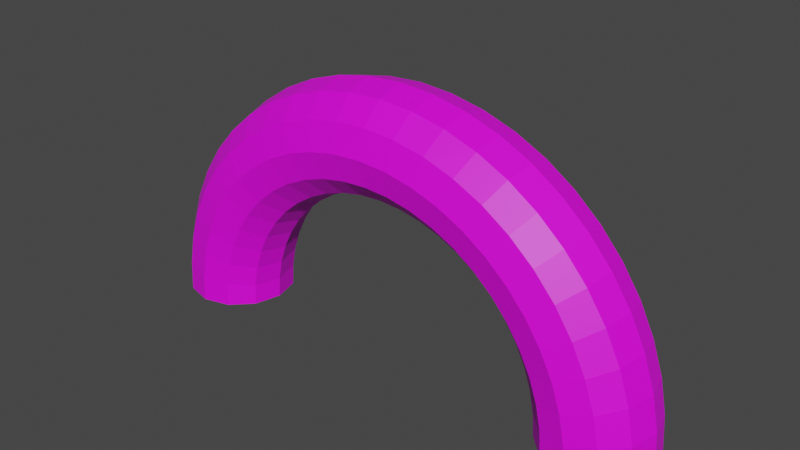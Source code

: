# Source: start.blend  (saved by Blender 3.0.42; exported with 4.5.12 LTS)
import bpy
from mathutils import Matrix  # noqa: F401  (used for matrix-valued properties, if any)

bpy.ops.wm.read_factory_settings(use_empty=True)
scene = bpy.context.scene
scene.name = 'Scene'

# ---- collections
col_collection = bpy.data.collections.new('Collection'); scene.collection.children.link(col_collection)

# ---- images (referenced by path relative to the original .blend; pixels are not part of the script)
import os
ASSET_DIR = os.environ.get("B2B_ASSET_DIR", "")  # directory of the original .blend (textures are referenced by path, not embedded)
HERE = os.path.dirname(os.path.abspath(__file__))  # packed textures are extracted next to this script under _unpacked/

def load_image(name, relpath, width, height, colorspace="sRGB"):
    """Load a texture the original file referenced (path relative to the .blend, or extracted next to this script)."""
    p = next((c for c in (os.path.join(HERE, relpath), os.path.join(ASSET_DIR, relpath)) if relpath and os.path.exists(c)), "")
    if p:
        img = bpy.data.images.load(p, check_existing=True)
        img.name = name
    else:  # same state as the original file: an image datablock whose file is absent (Cycles renders it pink)
        img = bpy.data.images.new(name, width, height)
        img.source = "FILE"
        img.filepath = "//" + (relpath or name)
    img.colorspace_settings.name = colorspace
    return img
img_finish_jpg_001 = load_image('finish.jpg.001', 'finish.jpg', 1024, 1024, 'sRGB')

# ---- materials (node trees are filled in below, after node groups)
mat_material_001 = bpy.data.materials.new('Material.001')
mat_material_001.use_transparent_shadow = False

# ---- material node trees
mat_material_001.use_nodes = True; mat_material_001.node_tree.nodes.clear()
_N = mat_material_001.node_tree.nodes; _L = mat_material_001.node_tree.links
n0 = _N.new('ShaderNodeBsdfPrincipled'); n0.name = 'Principled BSDF'; n0.location = (10, 300)
n0.distribution = 'GGX'
n0.subsurface_method = 'RANDOM_WALK_SKIN'
n0.inputs[3].default_value = 1.45
n0.inputs[27].default_value = (0.0, 0.0, 0.0, 1.0)
n0.inputs[28].default_value = 1.0
n1 = _N.new('ShaderNodeOutputMaterial'); n1.name = 'Material Output'; n1.location = (300, 300)
n2 = _N.new('ShaderNodeTexImage'); n2.name = 'Image Texture'; n2.location = (-280, 275)
n2.image = img_finish_jpg_001
_L.new(n0.outputs[0], n1.inputs[0])
_L.new(n2.outputs[0], n0.inputs[0])
n1.is_active_output = True

# ---- world
world_world = bpy.data.worlds.new('World'); scene.world = world_world
world_world.use_nodes = True; world_world.node_tree.nodes.clear()
_N = world_world.node_tree.nodes; _L = world_world.node_tree.links
n0 = _N.new('ShaderNodeOutputWorld'); n0.name = 'World Output'; n0.location = (300, 300)
n1 = _N.new('ShaderNodeBackground'); n1.name = 'Background'; n1.location = (10, 300)
n1.inputs[0].default_value = (0.05088, 0.05088, 0.05088, 1.0)
_L.new(n1.outputs[0], n0.inputs[0])
n0.is_active_output = True
world_world.color = (0.05088, 0.05088, 0.05088)
world_world.use_sun_shadow = False
world_world.sun_shadow_jitter_overblur = 0.0

# ---- meshes
me_torus = bpy.data.meshes.new('Torus')
me_torus.from_pydata([(1.25, 0.0, 0.0), (1.217, 0.0, 0.125), (1.125, 0.0, 0.2165), (1.0, 0.0, 0.25), (0.875, 0.0, 0.2165), (0.7835, 0.0, 0.125), (0.75, 0.0, 3.062e-17), (0.7835, 0.0, -0.125), (0.875, 0.0, -0.2165), (1.0, 0.0, -0.25), (1.125, 0.0, -0.2165), (1.217, 0.0, -0.125), (1.239, 0.1632, 0.0), (1.206, 0.1588, 0.125), (1.115, 0.1468, 0.2165), (0.9914, 0.1305, 0.25), (0.8675, 0.1142, 0.2165), (0.7768, 0.1023, 0.125), (0.7436, 0.09789, 3.062e-17), (0.7768, 0.1023, -0.125), (0.8675, 0.1142, -0.2165), (0.9914, 0.1305, -0.25), (1.115, 0.1468, -0.2165), (1.206, 0.1588, -0.125), (1.207, 0.3235, 0.0), (1.175, 0.3149, 0.125), (1.087, 0.2912, 0.2165), (0.9659, 0.2588, 0.25), (0.8452, 0.2265, 0.2165), (0.7568, 0.2028, 0.125), (0.7244, 0.1941, 3.062e-17), (0.7568, 0.2028, -0.125), (0.8452, 0.2265, -0.2165), (0.9659, 0.2588, -0.25), (1.087, 0.2912, -0.2165), (1.175, 0.3149, -0.125), (1.155, 0.4784, 0.0), (1.124, 0.4655, 0.125), (1.039, 0.4305, 0.2165), (0.9239, 0.3827, 0.25), (0.8084, 0.3348, 0.2165), (0.7239, 0.2998, 0.125), (0.6929, 0.287, 3.062e-17), (0.7239, 0.2998, -0.125), (0.8084, 0.3348, -0.2165), (0.9239, 0.3827, -0.25), (1.039, 0.4305, -0.2165), (1.124, 0.4655, -0.125), (1.083, 0.625, 0.0), (1.054, 0.6083, 0.125), (0.9743, 0.5625, 0.2165), (0.866, 0.5, 0.25), (0.7578, 0.4375, 0.2165), (0.6785, 0.3917, 0.125), (0.6495, 0.375, 3.062e-17), (0.6785, 0.3917, -0.125), (0.7578, 0.4375, -0.2165), (0.866, 0.5, -0.25), (0.9743, 0.5625, -0.2165), (1.054, 0.6083, -0.125), (0.9917, 0.761, 0.0), (0.9651, 0.7406, 0.125), (0.8925, 0.6849, 0.2165), (0.7934, 0.6088, 0.25), (0.6942, 0.5327, 0.2165), (0.6216, 0.477, 0.125), (0.595, 0.4566, 3.062e-17), (0.6216, 0.477, -0.125), (0.6942, 0.5327, -0.2165), (0.7934, 0.6088, -0.25), (0.8925, 0.6849, -0.2165), (0.9651, 0.7406, -0.125), (0.8839, 0.8839, 0.0), (0.8602, 0.8602, 0.125), (0.7955, 0.7955, 0.2165), (0.7071, 0.7071, 0.25), (0.6187, 0.6187, 0.2165), (0.554, 0.554, 0.125), (0.5303, 0.5303, 3.062e-17), (0.554, 0.554, -0.125), (0.6187, 0.6187, -0.2165), (0.7071, 0.7071, -0.25), (0.7955, 0.7955, -0.2165), (0.8602, 0.8602, -0.125), (0.761, 0.9917, 0.0), (0.7406, 0.9651, 0.125), (0.6849, 0.8925, 0.2165), (0.6088, 0.7934, 0.25), (0.5327, 0.6942, 0.2165), (0.477, 0.6216, 0.125), (0.4566, 0.595, 3.062e-17), (0.477, 0.6216, -0.125), (0.5327, 0.6942, -0.2165), (0.6088, 0.7934, -0.25), (0.6849, 0.8925, -0.2165), (0.7406, 0.9651, -0.125), (0.625, 1.083, 0.0), (0.6083, 1.054, 0.125), (0.5625, 0.9743, 0.2165), (0.5, 0.866, 0.25), (0.4375, 0.7578, 0.2165), (0.3917, 0.6785, 0.125), (0.375, 0.6495, 3.062e-17), (0.3917, 0.6785, -0.125), (0.4375, 0.7578, -0.2165), (0.5, 0.866, -0.25), (0.5625, 0.9743, -0.2165), (0.6083, 1.054, -0.125), (0.4784, 1.155, 0.0), (0.4655, 1.124, 0.125), (0.4305, 1.039, 0.2165), (0.3827, 0.9239, 0.25), (0.3348, 0.8084, 0.2165), (0.2998, 0.7239, 0.125), (0.287, 0.6929, 3.062e-17), (0.2998, 0.7239, -0.125), (0.3348, 0.8084, -0.2165), (0.3827, 0.9239, -0.25), (0.4305, 1.039, -0.2165), (0.4655, 1.124, -0.125), (0.3235, 1.207, 0.0), (0.3149, 1.175, 0.125), (0.2912, 1.087, 0.2165), (0.2588, 0.9659, 0.25), (0.2265, 0.8452, 0.2165), (0.2028, 0.7568, 0.125), (0.1941, 0.7244, 3.062e-17), (0.2028, 0.7568, -0.125), (0.2265, 0.8452, -0.2165), (0.2588, 0.9659, -0.25), (0.2912, 1.087, -0.2165), (0.3149, 1.175, -0.125), (0.1632, 1.239, 0.0), (0.1588, 1.206, 0.125), (0.1468, 1.115, 0.2165), (0.1305, 0.9914, 0.25), (0.1142, 0.8675, 0.2165), (0.1023, 0.7768, 0.125), (0.09789, 0.7436, 3.062e-17), (0.1023, 0.7768, -0.125), (0.1142, 0.8675, -0.2165), (0.1305, 0.9914, -0.25), (0.1468, 1.115, -0.2165), (0.1588, 1.206, -0.125), (9.437e-08, 1.25, 0.0), (9.184e-08, 1.217, 0.125), (8.494e-08, 1.125, 0.2165), (7.55e-08, 1.0, 0.25), (6.606e-08, 0.875, 0.2165), (5.915e-08, 0.7835, 0.125), (5.662e-08, 0.75, 3.062e-17), (5.915e-08, 0.7835, -0.125), (6.606e-08, 0.875, -0.2165), (7.55e-08, 1.0, -0.25), (8.494e-08, 1.125, -0.2165), (9.184e-08, 1.217, -0.125), (-0.1632, 1.239, 0.0), (-0.1588, 1.206, 0.125), (-0.1468, 1.115, 0.2165), (-0.1305, 0.9914, 0.25), (-0.1142, 0.8675, 0.2165), (-0.1023, 0.7768, 0.125), (-0.09789, 0.7436, 3.062e-17), (-0.1023, 0.7768, -0.125), (-0.1142, 0.8675, -0.2165), (-0.1305, 0.9914, -0.25), (-0.1468, 1.115, -0.2165), (-0.1588, 1.206, -0.125), (-0.3235, 1.207, 0.0), (-0.3149, 1.175, 0.125), (-0.2912, 1.087, 0.2165), (-0.2588, 0.9659, 0.25), (-0.2265, 0.8452, 0.2165), (-0.2028, 0.7568, 0.125), (-0.1941, 0.7244, 3.062e-17), (-0.2028, 0.7568, -0.125), (-0.2265, 0.8452, -0.2165), (-0.2588, 0.9659, -0.25), (-0.2912, 1.087, -0.2165), (-0.3149, 1.175, -0.125), (-0.4784, 1.155, 0.0), (-0.4655, 1.124, 0.125), (-0.4305, 1.039, 0.2165), (-0.3827, 0.9239, 0.25), (-0.3348, 0.8084, 0.2165), (-0.2998, 0.7239, 0.125), (-0.287, 0.6929, 3.062e-17), (-0.2998, 0.7239, -0.125), (-0.3348, 0.8084, -0.2165), (-0.3827, 0.9239, -0.25), (-0.4305, 1.039, -0.2165), (-0.4655, 1.124, -0.125), (-0.625, 1.083, 0.0), (-0.6083, 1.054, 0.125), (-0.5625, 0.9743, 0.2165), (-0.5, 0.866, 0.25), (-0.4375, 0.7578, 0.2165), (-0.3917, 0.6785, 0.125), (-0.375, 0.6495, 3.062e-17), (-0.3917, 0.6785, -0.125), (-0.4375, 0.7578, -0.2165), (-0.5, 0.866, -0.25), (-0.5625, 0.9743, -0.2165), (-0.6083, 1.054, -0.125), (-0.761, 0.9917, 0.0), (-0.7406, 0.9651, 0.125), (-0.6849, 0.8925, 0.2165), (-0.6088, 0.7934, 0.25), (-0.5327, 0.6942, 0.2165), (-0.477, 0.6216, 0.125), (-0.4566, 0.595, 3.062e-17), (-0.477, 0.6216, -0.125), (-0.5327, 0.6942, -0.2165), (-0.6088, 0.7934, -0.25), (-0.6849, 0.8925, -0.2165), (-0.7406, 0.9651, -0.125), (-0.8839, 0.8839, 0.0), (-0.8602, 0.8602, 0.125), (-0.7955, 0.7955, 0.2165), (-0.7071, 0.7071, 0.25), (-0.6187, 0.6187, 0.2165), (-0.554, 0.554, 0.125), (-0.5303, 0.5303, 3.062e-17), (-0.554, 0.554, -0.125), (-0.6187, 0.6187, -0.2165), (-0.7071, 0.7071, -0.25), (-0.7955, 0.7955, -0.2165), (-0.8602, 0.8602, -0.125), (-0.9917, 0.761, 0.0), (-0.9651, 0.7406, 0.125), (-0.8925, 0.6849, 0.2165), (-0.7934, 0.6088, 0.25), (-0.6942, 0.5327, 0.2165), (-0.6216, 0.477, 0.125), (-0.595, 0.4566, 3.062e-17), (-0.6216, 0.477, -0.125), (-0.6942, 0.5327, -0.2165), (-0.7934, 0.6088, -0.25), (-0.8925, 0.6849, -0.2165), (-0.9651, 0.7406, -0.125), (-1.083, 0.625, 0.0), (-1.054, 0.6083, 0.125), (-0.9743, 0.5625, 0.2165), (-0.866, 0.5, 0.25), (-0.7578, 0.4375, 0.2165), (-0.6785, 0.3917, 0.125), (-0.6495, 0.375, 3.062e-17), (-0.6785, 0.3917, -0.125), (-0.7578, 0.4375, -0.2165), (-0.866, 0.5, -0.25), (-0.9743, 0.5625, -0.2165), (-1.054, 0.6083, -0.125), (-1.155, 0.4784, 0.0), (-1.124, 0.4655, 0.125), (-1.039, 0.4305, 0.2165), (-0.9239, 0.3827, 0.25), (-0.8084, 0.3348, 0.2165), (-0.7239, 0.2998, 0.125), (-0.6929, 0.287, 3.062e-17), (-0.7239, 0.2998, -0.125), (-0.8084, 0.3348, -0.2165), (-0.9239, 0.3827, -0.25), (-1.039, 0.4305, -0.2165), (-1.124, 0.4655, -0.125), (-1.207, 0.3235, 0.0), (-1.175, 0.3149, 0.125), (-1.087, 0.2912, 0.2165), (-0.9659, 0.2588, 0.25), (-0.8452, 0.2265, 0.2165), (-0.7568, 0.2028, 0.125), (-0.7244, 0.1941, 3.062e-17), (-0.7568, 0.2028, -0.125), (-0.8452, 0.2265, -0.2165), (-0.9659, 0.2588, -0.25), (-1.087, 0.2912, -0.2165), (-1.175, 0.3149, -0.125), (-1.239, 0.1632, 0.0), (-1.206, 0.1588, 0.125), (-1.115, 0.1468, 0.2165), (-0.9914, 0.1305, 0.25), (-0.8675, 0.1142, 0.2165), (-0.7768, 0.1023, 0.125), (-0.7436, 0.09789, 3.062e-17), (-0.7768, 0.1023, -0.125), (-0.8675, 0.1142, -0.2165), (-0.9914, 0.1305, -0.25), (-1.115, 0.1468, -0.2165), (-1.206, 0.1588, -0.125), (-1.25, 1.093e-07, 0.0), (-1.217, 1.064e-07, 0.125), (-1.125, 9.835e-08, 0.2165), (-1.0, 8.742e-08, 0.25), (-0.875, 7.649e-08, 0.2165), (-0.7835, 6.85e-08, 0.125), (-0.75, 6.557e-08, 3.062e-17), (-0.7835, 6.85e-08, -0.125), (-0.875, 7.649e-08, -0.2165), (-1.0, 8.742e-08, -0.25), (-1.125, 9.835e-08, -0.2165), (-1.217, 1.064e-07, -0.125)], [], [(0, 12, 13, 1), (1, 13, 14, 2), (2, 14, 15, 3), (3, 15, 16, 4), (4, 16, 17, 5), (5, 17, 18, 6), (6, 18, 19, 7), (7, 19, 20, 8), (8, 20, 21, 9), (9, 21, 22, 10), (10, 22, 23, 11), (11, 23, 12, 0), (12, 24, 25, 13), (13, 25, 26, 14), (14, 26, 27, 15), (15, 27, 28, 16), (16, 28, 29, 17), (17, 29, 30, 18), (18, 30, 31, 19), (19, 31, 32, 20), (20, 32, 33, 21), (21, 33, 34, 22), (22, 34, 35, 23), (23, 35, 24, 12), (24, 36, 37, 25), (25, 37, 38, 26), (26, 38, 39, 27), (27, 39, 40, 28), (28, 40, 41, 29), (29, 41, 42, 30), (30, 42, 43, 31), (31, 43, 44, 32), (32, 44, 45, 33), (33, 45, 46, 34), (34, 46, 47, 35), (35, 47, 36, 24), (36, 48, 49, 37), (37, 49, 50, 38), (38, 50, 51, 39), (39, 51, 52, 40), (40, 52, 53, 41), (41, 53, 54, 42), (42, 54, 55, 43), (43, 55, 56, 44), (44, 56, 57, 45), (45, 57, 58, 46), (46, 58, 59, 47), (47, 59, 48, 36), (48, 60, 61, 49), (49, 61, 62, 50), (50, 62, 63, 51), (51, 63, 64, 52), (52, 64, 65, 53), (53, 65, 66, 54), (54, 66, 67, 55), (55, 67, 68, 56), (56, 68, 69, 57), (57, 69, 70, 58), (58, 70, 71, 59), (59, 71, 60, 48), (60, 72, 73, 61), (61, 73, 74, 62), (62, 74, 75, 63), (63, 75, 76, 64), (64, 76, 77, 65), (65, 77, 78, 66), (66, 78, 79, 67), (67, 79, 80, 68), (68, 80, 81, 69), (69, 81, 82, 70), (70, 82, 83, 71), (71, 83, 72, 60), (72, 84, 85, 73), (73, 85, 86, 74), (74, 86, 87, 75), (75, 87, 88, 76), (76, 88, 89, 77), (77, 89, 90, 78), (78, 90, 91, 79), (79, 91, 92, 80), (80, 92, 93, 81), (81, 93, 94, 82), (82, 94, 95, 83), (83, 95, 84, 72), (84, 96, 97, 85), (85, 97, 98, 86), (86, 98, 99, 87), (87, 99, 100, 88), (88, 100, 101, 89), (89, 101, 102, 90), (90, 102, 103, 91), (91, 103, 104, 92), (92, 104, 105, 93), (93, 105, 106, 94), (94, 106, 107, 95), (95, 107, 96, 84), (96, 108, 109, 97), (97, 109, 110, 98), (98, 110, 111, 99), (99, 111, 112, 100), (100, 112, 113, 101), (101, 113, 114, 102), (102, 114, 115, 103), (103, 115, 116, 104), (104, 116, 117, 105), (105, 117, 118, 106), (106, 118, 119, 107), (107, 119, 108, 96), (108, 120, 121, 109), (109, 121, 122, 110), (110, 122, 123, 111), (111, 123, 124, 112), (112, 124, 125, 113), (113, 125, 126, 114), (114, 126, 127, 115), (115, 127, 128, 116), (116, 128, 129, 117), (117, 129, 130, 118), (118, 130, 131, 119), (119, 131, 120, 108), (120, 132, 133, 121), (121, 133, 134, 122), (122, 134, 135, 123), (123, 135, 136, 124), (124, 136, 137, 125), (125, 137, 138, 126), (126, 138, 139, 127), (127, 139, 140, 128), (128, 140, 141, 129), (129, 141, 142, 130), (130, 142, 143, 131), (131, 143, 132, 120), (132, 144, 145, 133), (133, 145, 146, 134), (134, 146, 147, 135), (135, 147, 148, 136), (136, 148, 149, 137), (137, 149, 150, 138), (138, 150, 151, 139), (139, 151, 152, 140), (140, 152, 153, 141), (141, 153, 154, 142), (142, 154, 155, 143), (143, 155, 144, 132), (144, 156, 157, 145), (145, 157, 158, 146), (146, 158, 159, 147), (147, 159, 160, 148), (148, 160, 161, 149), (149, 161, 162, 150), (150, 162, 163, 151), (151, 163, 164, 152), (152, 164, 165, 153), (153, 165, 166, 154), (154, 166, 167, 155), (155, 167, 156, 144), (156, 168, 169, 157), (157, 169, 170, 158), (158, 170, 171, 159), (159, 171, 172, 160), (160, 172, 173, 161), (161, 173, 174, 162), (162, 174, 175, 163), (163, 175, 176, 164), (164, 176, 177, 165), (165, 177, 178, 166), (166, 178, 179, 167), (167, 179, 168, 156), (168, 180, 181, 169), (169, 181, 182, 170), (170, 182, 183, 171), (171, 183, 184, 172), (172, 184, 185, 173), (173, 185, 186, 174), (174, 186, 187, 175), (175, 187, 188, 176), (176, 188, 189, 177), (177, 189, 190, 178), (178, 190, 191, 179), (179, 191, 180, 168), (180, 192, 193, 181), (181, 193, 194, 182), (182, 194, 195, 183), (183, 195, 196, 184), (184, 196, 197, 185), (185, 197, 198, 186), (186, 198, 199, 187), (187, 199, 200, 188), (188, 200, 201, 189), (189, 201, 202, 190), (190, 202, 203, 191), (191, 203, 192, 180), (192, 204, 205, 193), (193, 205, 206, 194), (194, 206, 207, 195), (195, 207, 208, 196), (196, 208, 209, 197), (197, 209, 210, 198), (198, 210, 211, 199), (199, 211, 212, 200), (200, 212, 213, 201), (201, 213, 214, 202), (202, 214, 215, 203), (203, 215, 204, 192), (204, 216, 217, 205), (205, 217, 218, 206), (206, 218, 219, 207), (207, 219, 220, 208), (208, 220, 221, 209), (209, 221, 222, 210), (210, 222, 223, 211), (211, 223, 224, 212), (212, 224, 225, 213), (213, 225, 226, 214), (214, 226, 227, 215), (215, 227, 216, 204), (216, 228, 229, 217), (217, 229, 230, 218), (218, 230, 231, 219), (219, 231, 232, 220), (220, 232, 233, 221), (221, 233, 234, 222), (222, 234, 235, 223), (223, 235, 236, 224), (224, 236, 237, 225), (225, 237, 238, 226), (226, 238, 239, 227), (227, 239, 228, 216), (228, 240, 241, 229), (229, 241, 242, 230), (230, 242, 243, 231), (231, 243, 244, 232), (232, 244, 245, 233), (233, 245, 246, 234), (234, 246, 247, 235), (235, 247, 248, 236), (236, 248, 249, 237), (237, 249, 250, 238), (238, 250, 251, 239), (239, 251, 240, 228), (240, 252, 253, 241), (241, 253, 254, 242), (242, 254, 255, 243), (243, 255, 256, 244), (244, 256, 257, 245), (245, 257, 258, 246), (246, 258, 259, 247), (247, 259, 260, 248), (248, 260, 261, 249), (249, 261, 262, 250), (250, 262, 263, 251), (251, 263, 252, 240), (252, 264, 265, 253), (253, 265, 266, 254), (254, 266, 267, 255), (255, 267, 268, 256), (256, 268, 269, 257), (257, 269, 270, 258), (258, 270, 271, 259), (259, 271, 272, 260), (260, 272, 273, 261), (261, 273, 274, 262), (262, 274, 275, 263), (263, 275, 264, 252), (264, 276, 277, 265), (265, 277, 278, 266), (266, 278, 279, 267), (267, 279, 280, 268), (268, 280, 281, 269), (269, 281, 282, 270), (270, 282, 283, 271), (271, 283, 284, 272), (272, 284, 285, 273), (273, 285, 286, 274), (274, 286, 287, 275), (275, 287, 276, 264), (276, 288, 289, 277), (277, 289, 290, 278), (278, 290, 291, 279), (279, 291, 292, 280), (280, 292, 293, 281), (281, 293, 294, 282), (282, 294, 295, 283), (283, 295, 296, 284), (284, 296, 297, 285), (285, 297, 298, 286), (286, 298, 299, 287), (287, 299, 288, 276)])
_uv = me_torus.uv_layers.new(name='UVMap')
_uv.uv.foreach_set('vector', [1.074, 0.9741, 1.027, 0.9741, 1.027, 0.819, 1.074, 0.819, 1.074, 0.819, 1.027, 0.819, 1.027, 0.664, 1.074, 0.664, 1.074, 0.664, 1.027, 0.664, 1.027, 0.5089, 1.074, 0.5089, 1.074, 0.5089, 1.027, 0.5089, 1.027, 0.3538, 1.074, 0.3538, 1.074, 0.3538, 1.027, 0.3538, 1.027, 0.1987, 1.074, 0.1987, 1.074, 0.1987, 1.027, 0.1987, 1.027, 0.04364, 1.074, 0.04364, -0.06697, 0.09747, -0.01932, 0.09747, -0.01932, 0.2525, -0.06697, 0.2525, -0.06697, 0.2525, -0.01932, 0.2525, -0.01932, 0.4076, -0.06697, 0.4076, -0.06697, 0.4076, -0.01932, 0.4076, -0.01932, 0.5627, -0.06697, 0.5627, -0.06697, 0.5627, -0.01932, 0.5627, -0.01932, 0.7178, -0.06697, 0.7178, -0.06697, 0.7178, -0.01932, 0.7178, -0.01932, 0.8729, -0.06697, 0.8729, -0.06697, 0.8729, -0.01932, 0.8729, -0.01932, 1.028, -0.06697, 1.028, 1.027, 0.9741, 0.9789, 0.9741, 0.9789, 0.819, 1.027, 0.819, 1.027, 0.819, 0.9789, 0.819, 0.9789, 0.664, 1.027, 0.664, 1.027, 0.664, 0.9789, 0.664, 0.9789, 0.5089, 1.027, 0.5089, 1.027, 0.5089, 0.9789, 0.5089, 0.9789, 0.3538, 1.027, 0.3538, 1.027, 0.3538, 0.9789, 0.3538, 0.9789, 0.1987, 1.027, 0.1987, 1.027, 0.1987, 0.9789, 0.1987, 0.9789, 0.04364, 1.027, 0.04364, -0.01932, 0.09747, 0.02833, 0.09747, 0.02833, 0.2525, -0.01932, 0.2525, -0.01932, 0.2525, 0.02833, 0.2525, 0.02833, 0.4076, -0.01932, 0.4076, -0.01932, 0.4076, 0.02833, 0.4076, 0.02833, 0.5627, -0.01932, 0.5627, -0.01932, 0.5627, 0.02833, 0.5627, 0.02833, 0.7178, -0.01932, 0.7178, -0.01932, 0.7178, 0.02833, 0.7178, 0.02833, 0.8729, -0.01932, 0.8729, -0.01932, 0.8729, 0.02833, 0.8729, 0.02833, 1.028, -0.01932, 1.028, 0.9789, 0.9741, 0.9312, 0.9741, 0.9312, 0.819, 0.9789, 0.819, 0.9789, 0.819, 0.9312, 0.819, 0.9312, 0.664, 0.9789, 0.664, 0.9789, 0.664, 0.9312, 0.664, 0.9312, 0.5089, 0.9789, 0.5089, 0.9789, 0.5089, 0.9312, 0.5089, 0.9312, 0.3538, 0.9789, 0.3538, 0.9789, 0.3538, 0.9312, 0.3538, 0.9312, 0.1987, 0.9789, 0.1987, 0.9789, 0.1987, 0.9312, 0.1987, 0.9312, 0.04364, 0.9789, 0.04364, 0.02833, 0.09747, 0.07599, 0.09747, 0.07599, 0.2525, 0.02833, 0.2525, 0.02833, 0.2525, 0.07599, 0.2525, 0.07599, 0.4076, 0.02833, 0.4076, 0.02833, 0.4076, 0.07599, 0.4076, 0.07599, 0.5627, 0.02833, 0.5627, 0.02833, 0.5627, 0.07599, 0.5627, 0.07599, 0.7178, 0.02833, 0.7178, 0.02833, 0.7178, 0.07599, 0.7178, 0.07599, 0.8729, 0.02833, 0.8729, 0.02833, 0.8729, 0.07599, 0.8729, 0.07599, 1.028, 0.02833, 1.028, 0.9312, 0.9741, 0.8836, 0.9741, 0.8836, 0.819, 0.9312, 0.819, 0.9312, 0.819, 0.8836, 0.819, 0.8836, 0.664, 0.9312, 0.664, 0.9312, 0.664, 0.8836, 0.664, 0.8836, 0.5089, 0.9312, 0.5089, 0.9312, 0.5089, 0.8836, 0.5089, 0.8836, 0.3538, 0.9312, 0.3538, 0.9312, 0.3538, 0.8836, 0.3538, 0.8836, 0.1987, 0.9312, 0.1987, 0.9312, 0.1987, 0.8836, 0.1987, 0.8836, 0.04364, 0.9312, 0.04364, 0.07599, 0.09747, 0.1236, 0.09747, 0.1236, 0.2525, 0.07599, 0.2525, 0.07599, 0.2525, 0.1236, 0.2525, 0.1236, 0.4076, 0.07599, 0.4076, 0.07599, 0.4076, 0.1236, 0.4076, 0.1236, 0.5627, 0.07599, 0.5627, 0.07599, 0.5627, 0.1236, 0.5627, 0.1236, 0.7178, 0.07599, 0.7178, 0.07599, 0.7178, 0.1236, 0.7178, 0.1236, 0.8729, 0.07599, 0.8729, 0.07599, 0.8729, 0.1236, 0.8729, 0.1236, 1.028, 0.07599, 1.028, 0.8836, 0.9741, 0.8359, 0.9741, 0.8359, 0.819, 0.8836, 0.819, 0.8836, 0.819, 0.8359, 0.819, 0.8359, 0.664, 0.8836, 0.664, 0.8836, 0.664, 0.8359, 0.664, 0.8359, 0.5089, 0.8836, 0.5089, 0.8836, 0.5089, 0.8359, 0.5089, 0.8359, 0.3538, 0.8836, 0.3538, 0.8836, 0.3538, 0.8359, 0.3538, 0.8359, 0.1987, 0.8836, 0.1987, 0.8836, 0.1987, 0.8359, 0.1987, 0.8359, 0.04364, 0.8836, 0.04364, 0.1236, 0.09747, 0.1713, 0.09747, 0.1713, 0.2525, 0.1236, 0.2525, 0.1236, 0.2525, 0.1713, 0.2525, 0.1713, 0.4076, 0.1236, 0.4076, 0.1236, 0.4076, 0.1713, 0.4076, 0.1713, 0.5627, 0.1236, 0.5627, 0.1236, 0.5627, 0.1713, 0.5627, 0.1713, 0.7178, 0.1236, 0.7178, 0.1236, 0.7178, 0.1713, 0.7178, 0.1713, 0.8729, 0.1236, 0.8729, 0.1236, 0.8729, 0.1713, 0.8729, 0.1713, 1.028, 0.1236, 1.028, 0.8359, 0.9741, 0.7883, 0.9741, 0.7883, 0.819, 0.8359, 0.819, 0.8359, 0.819, 0.7883, 0.819, 0.7883, 0.664, 0.8359, 0.664, 0.8359, 0.664, 0.7883, 0.664, 0.7883, 0.5089, 0.8359, 0.5089, 0.8359, 0.5089, 0.7883, 0.5089, 0.7883, 0.3538, 0.8359, 0.3538, 0.8359, 0.3538, 0.7883, 0.3538, 0.7883, 0.1987, 0.8359, 0.1987, 0.8359, 0.1987, 0.7883, 0.1987, 0.7883, 0.04364, 0.8359, 0.04364, 0.1713, 0.09747, 0.2189, 0.09747, 0.2189, 0.2525, 0.1713, 0.2525, 0.1713, 0.2525, 0.2189, 0.2525, 0.2189, 0.4076, 0.1713, 0.4076, 0.1713, 0.4076, 0.2189, 0.4076, 0.2189, 0.5627, 0.1713, 0.5627, 0.1713, 0.5627, 0.2189, 0.5627, 0.2189, 0.7178, 0.1713, 0.7178, 0.1713, 0.7178, 0.2189, 0.7178, 0.2189, 0.8729, 0.1713, 0.8729, 0.1713, 0.8729, 0.2189, 0.8729, 0.2189, 1.028, 0.1713, 1.028, 0.7883, 0.9741, 0.7406, 0.9741, 0.7406, 0.819, 0.7883, 0.819, 0.7883, 0.819, 0.7406, 0.819, 0.7406, 0.664, 0.7883, 0.664, 0.7883, 0.664, 0.7406, 0.664, 0.7406, 0.5089, 0.7883, 0.5089, 0.7883, 0.5089, 0.7406, 0.5089, 0.7406, 0.3538, 0.7883, 0.3538, 0.7883, 0.3538, 0.7406, 0.3538, 0.7406, 0.1987, 0.7883, 0.1987, 0.7883, 0.1987, 0.7406, 0.1987, 0.7406, 0.04364, 0.7883, 0.04364, 0.2189, 0.09747, 0.2666, 0.09747, 0.2666, 0.2525, 0.2189, 0.2525, 0.2189, 0.2525, 0.2666, 0.2525, 0.2666, 0.4076, 0.2189, 0.4076, 0.2189, 0.4076, 0.2666, 0.4076, 0.2666, 0.5627, 0.2189, 0.5627, 0.2189, 0.5627, 0.2666, 0.5627, 0.2666, 0.7178, 0.2189, 0.7178, 0.2189, 0.7178, 0.2666, 0.7178, 0.2666, 0.8729, 0.2189, 0.8729, 0.2189, 0.8729, 0.2666, 0.8729, 0.2666, 1.028, 0.2189, 1.028, 0.7406, 0.9741, 0.693, 0.9741, 0.693, 0.819, 0.7406, 0.819, 0.7406, 0.819, 0.693, 0.819, 0.693, 0.664, 0.7406, 0.664, 0.7406, 0.664, 0.693, 0.664, 0.693, 0.5089, 0.7406, 0.5089, 0.7406, 0.5089, 0.693, 0.5089, 0.693, 0.3538, 0.7406, 0.3538, 0.7406, 0.3538, 0.693, 0.3538, 0.693, 0.1987, 0.7406, 0.1987, 0.7406, 0.1987, 0.693, 0.1987, 0.693, 0.04364, 0.7406, 0.04364, 0.2666, 0.09747, 0.3142, 0.09747, 0.3142, 0.2525, 0.2666, 0.2525, 0.2666, 0.2525, 0.3142, 0.2525, 0.3142, 0.4076, 0.2666, 0.4076, 0.2666, 0.4076, 0.3142, 0.4076, 0.3142, 0.5627, 0.2666, 0.5627, 0.2666, 0.5627, 0.3142, 0.5627, 0.3142, 0.7178, 0.2666, 0.7178, 0.2666, 0.7178, 0.3142, 0.7178, 0.3142, 0.8729, 0.2666, 0.8729, 0.2666, 0.8729, 0.3142, 0.8729, 0.3142, 1.028, 0.2666, 1.028, 0.693, 0.9741, 0.6453, 0.9741, 0.6453, 0.819, 0.693, 0.819, 0.693, 0.819, 0.6453, 0.819, 0.6453, 0.664, 0.693, 0.664, 0.693, 0.664, 0.6453, 0.664, 0.6453, 0.5089, 0.693, 0.5089, 0.693, 0.5089, 0.6453, 0.5089, 0.6453, 0.3538, 0.693, 0.3538, 0.693, 0.3538, 0.6453, 0.3538, 0.6453, 0.1987, 0.693, 0.1987, 0.693, 0.1987, 0.6453, 0.1987, 0.6453, 0.04364, 0.693, 0.04364, 0.3142, 0.09747, 0.3619, 0.09747, 0.3619, 0.2525, 0.3142, 0.2525, 0.3142, 0.2525, 0.3619, 0.2525, 0.3619, 0.4076, 0.3142, 0.4076, 0.3142, 0.4076, 0.3619, 0.4076, 0.3619, 0.5627, 0.3142, 0.5627, 0.3142, 0.5627, 0.3619, 0.5627, 0.3619, 0.7178, 0.3142, 0.7178, 0.3142, 0.7178, 0.3619, 0.7178, 0.3619, 0.8729, 0.3142, 0.8729, 0.3142, 0.8729, 0.3619, 0.8729, 0.3619, 1.028, 0.3142, 1.028, 0.6453, 0.9741, 0.5977, 0.9741, 0.5977, 0.819, 0.6453, 0.819, 0.6453, 0.819, 0.5977, 0.819, 0.5977, 0.664, 0.6453, 0.664, 0.6453, 0.664, 0.5977, 0.664, 0.5977, 0.5089, 0.6453, 0.5089, 0.6453, 0.5089, 0.5977, 0.5089, 0.5977, 0.3538, 0.6453, 0.3538, 0.6453, 0.3538, 0.5977, 0.3538, 0.5977, 0.1987, 0.6453, 0.1987, 0.6453, 0.1987, 0.5977, 0.1987, 0.5977, 0.04364, 0.6453, 0.04364, 0.3619, 0.09747, 0.4096, 0.09747, 0.4096, 0.2525, 0.3619, 0.2525, 0.3619, 0.2525, 0.4096, 0.2525, 0.4096, 0.4076, 0.3619, 0.4076, 0.3619, 0.4076, 0.4096, 0.4076, 0.4096, 0.5627, 0.3619, 0.5627, 0.3619, 0.5627, 0.4096, 0.5627, 0.4096, 0.7178, 0.3619, 0.7178, 0.3619, 0.7178, 0.4096, 0.7178, 0.4096, 0.8729, 0.3619, 0.8729, 0.3619, 0.8729, 0.4096, 0.8729, 0.4096, 1.028, 0.3619, 1.028, 0.5977, 0.9741, 0.55, 0.9741, 0.55, 0.819, 0.5977, 0.819, 0.5977, 0.819, 0.55, 0.819, 0.55, 0.664, 0.5977, 0.664, 0.5977, 0.664, 0.55, 0.664, 0.55, 0.5089, 0.5977, 0.5089, 0.5977, 0.5089, 0.55, 0.5089, 0.55, 0.3538, 0.5977, 0.3538, 0.5977, 0.3538, 0.55, 0.3538, 0.55, 0.1987, 0.5977, 0.1987, 0.5977, 0.1987, 0.55, 0.1987, 0.55, 0.04364, 0.5977, 0.04364, 0.4096, 0.09747, 0.4572, 0.09747, 0.4572, 0.2525, 0.4096, 0.2525, 0.4096, 0.2525, 0.4572, 0.2525, 0.4572, 0.4076, 0.4096, 0.4076, 0.4096, 0.4076, 0.4572, 0.4076, 0.4572, 0.5627, 0.4096, 0.5627, 0.4096, 0.5627, 0.4572, 0.5627, 0.4572, 0.7178, 0.4096, 0.7178, 0.4096, 0.7178, 0.4572, 0.7178, 0.4572, 0.8729, 0.4096, 0.8729, 0.4096, 0.8729, 0.4572, 0.8729, 0.4572, 1.028, 0.4096, 1.028, 0.55, 0.9741, 0.5024, 0.9741, 0.5024, 0.819, 0.55, 0.819, 0.55, 0.819, 0.5024, 0.819, 0.5024, 0.664, 0.55, 0.664, 0.55, 0.664, 0.5024, 0.664, 0.5024, 0.5089, 0.55, 0.5089, 0.55, 0.5089, 0.5024, 0.5089, 0.5024, 0.3538, 0.55, 0.3538, 0.55, 0.3538, 0.5024, 0.3538, 0.5024, 0.1987, 0.55, 0.1987, 0.55, 0.1987, 0.5024, 0.1987, 0.5024, 0.04364, 0.55, 0.04364, 0.4572, 0.09747, 0.5049, 0.09747, 0.5049, 0.2525, 0.4572, 0.2525, 0.4572, 0.2525, 0.5049, 0.2525, 0.5049, 0.4076, 0.4572, 0.4076, 0.4572, 0.4076, 0.5049, 0.4076, 0.5049, 0.5627, 0.4572, 0.5627, 0.4572, 0.5627, 0.5049, 0.5627, 0.5049, 0.7178, 0.4572, 0.7178, 0.4572, 0.7178, 0.5049, 0.7178, 0.5049, 0.8729, 0.4572, 0.8729, 0.4572, 0.8729, 0.5049, 0.8729, 0.5049, 1.028, 0.4572, 1.028, 0.5024, 0.9741, 0.4547, 0.9741, 0.4547, 0.819, 0.5024, 0.819, 0.5024, 0.819, 0.4547, 0.819, 0.4547, 0.664, 0.5024, 0.664, 0.5024, 0.664, 0.4547, 0.664, 0.4547, 0.5089, 0.5024, 0.5089, 0.5024, 0.5089, 0.4547, 0.5089, 0.4547, 0.3538, 0.5024, 0.3538, 0.5024, 0.3538, 0.4547, 0.3538, 0.4547, 0.1987, 0.5024, 0.1987, 0.5024, 0.1987, 0.4547, 0.1987, 0.4547, 0.04364, 0.5024, 0.04364, 0.5049, 0.09747, 0.5525, 0.09747, 0.5525, 0.2525, 0.5049, 0.2525, 0.5049, 0.2525, 0.5525, 0.2525, 0.5525, 0.4076, 0.5049, 0.4076, 0.5049, 0.4076, 0.5525, 0.4076, 0.5525, 0.5627, 0.5049, 0.5627, 0.5049, 0.5627, 0.5525, 0.5627, 0.5525, 0.7178, 0.5049, 0.7178, 0.5049, 0.7178, 0.5525, 0.7178, 0.5525, 0.8729, 0.5049, 0.8729, 0.5049, 0.8729, 0.5525, 0.8729, 0.5525, 1.028, 0.5049, 1.028, 0.4547, 0.9741, 0.4071, 0.9741, 0.4071, 0.819, 0.4547, 0.819, 0.4547, 0.819, 0.4071, 0.819, 0.4071, 0.664, 0.4547, 0.664, 0.4547, 0.664, 0.4071, 0.664, 0.4071, 0.5089, 0.4547, 0.5089, 0.4547, 0.5089, 0.4071, 0.5089, 0.4071, 0.3538, 0.4547, 0.3538, 0.4547, 0.3538, 0.4071, 0.3538, 0.4071, 0.1987, 0.4547, 0.1987, 0.4547, 0.1987, 0.4071, 0.1987, 0.4071, 0.04364, 0.4547, 0.04364, 0.5525, 0.09747, 0.6002, 0.09747, 0.6002, 0.2525, 0.5525, 0.2525, 0.5525, 0.2525, 0.6002, 0.2525, 0.6002, 0.4076, 0.5525, 0.4076, 0.5525, 0.4076, 0.6002, 0.4076, 0.6002, 0.5627, 0.5525, 0.5627, 0.5525, 0.5627, 0.6002, 0.5627, 0.6002, 0.7178, 0.5525, 0.7178, 0.5525, 0.7178, 0.6002, 0.7178, 0.6002, 0.8729, 0.5525, 0.8729, 0.5525, 0.8729, 0.6002, 0.8729, 0.6002, 1.028, 0.5525, 1.028, 0.4071, 0.9741, 0.3594, 0.9741, 0.3594, 0.819, 0.4071, 0.819, 0.4071, 0.819, 0.3594, 0.819, 0.3594, 0.664, 0.4071, 0.664, 0.4071, 0.664, 0.3594, 0.664, 0.3594, 0.5089, 0.4071, 0.5089, 0.4071, 0.5089, 0.3594, 0.5089, 0.3594, 0.3538, 0.4071, 0.3538, 0.4071, 0.3538, 0.3594, 0.3538, 0.3594, 0.1987, 0.4071, 0.1987, 0.4071, 0.1987, 0.3594, 0.1987, 0.3594, 0.04364, 0.4071, 0.04364, 0.6002, 0.09747, 0.6478, 0.09747, 0.6478, 0.2525, 0.6002, 0.2525, 0.6002, 0.2525, 0.6478, 0.2525, 0.6478, 0.4076, 0.6002, 0.4076, 0.6002, 0.4076, 0.6478, 0.4076, 0.6478, 0.5627, 0.6002, 0.5627, 0.6002, 0.5627, 0.6478, 0.5627, 0.6478, 0.7178, 0.6002, 0.7178, 0.6002, 0.7178, 0.6478, 0.7178, 0.6478, 0.8729, 0.6002, 0.8729, 0.6002, 0.8729, 0.6478, 0.8729, 0.6478, 1.028, 0.6002, 1.028, 0.3594, 0.9741, 0.3117, 0.9741, 0.3117, 0.819, 0.3594, 0.819, 0.3594, 0.819, 0.3117, 0.819, 0.3117, 0.664, 0.3594, 0.664, 0.3594, 0.664, 0.3117, 0.664, 0.3117, 0.5089, 0.3594, 0.5089, 0.3594, 0.5089, 0.3117, 0.5089, 0.3117, 0.3538, 0.3594, 0.3538, 0.3594, 0.3538, 0.3117, 0.3538, 0.3117, 0.1987, 0.3594, 0.1987, 0.3594, 0.1987, 0.3117, 0.1987, 0.3117, 0.04364, 0.3594, 0.04364, 0.6478, 0.09747, 0.6955, 0.09747, 0.6955, 0.2525, 0.6478, 0.2525, 0.6478, 0.2525, 0.6955, 0.2525, 0.6955, 0.4076, 0.6478, 0.4076, 0.6478, 0.4076, 0.6955, 0.4076, 0.6955, 0.5627, 0.6478, 0.5627, 0.6478, 0.5627, 0.6955, 0.5627, 0.6955, 0.7178, 0.6478, 0.7178, 0.6478, 0.7178, 0.6955, 0.7178, 0.6955, 0.8729, 0.6478, 0.8729, 0.6478, 0.8729, 0.6955, 0.8729, 0.6955, 1.028, 0.6478, 1.028, 0.3117, 0.9741, 0.2641, 0.9741, 0.2641, 0.819, 0.3117, 0.819, 0.3117, 0.819, 0.2641, 0.819, 0.2641, 0.664, 0.3117, 0.664, 0.3117, 0.664, 0.2641, 0.664, 0.2641, 0.5089, 0.3117, 0.5089, 0.3117, 0.5089, 0.2641, 0.5089, 0.2641, 0.3538, 0.3117, 0.3538, 0.3117, 0.3538, 0.2641, 0.3538, 0.2641, 0.1987, 0.3117, 0.1987, 0.3117, 0.1987, 0.2641, 0.1987, 0.2641, 0.04364, 0.3117, 0.04364, 0.6955, 0.09747, 0.7431, 0.09747, 0.7431, 0.2525, 0.6955, 0.2525, 0.6955, 0.2525, 0.7431, 0.2525, 0.7431, 0.4076, 0.6955, 0.4076, 0.6955, 0.4076, 0.7431, 0.4076, 0.7431, 0.5627, 0.6955, 0.5627, 0.6955, 0.5627, 0.7431, 0.5627, 0.7431, 0.7178, 0.6955, 0.7178, 0.6955, 0.7178, 0.7431, 0.7178, 0.7431, 0.8729, 0.6955, 0.8729, 0.6955, 0.8729, 0.7431, 0.8729, 0.7431, 1.028, 0.6955, 1.028, 0.2641, 0.9741, 0.2164, 0.9741, 0.2164, 0.819, 0.2641, 0.819, 0.2641, 0.819, 0.2164, 0.819, 0.2164, 0.664, 0.2641, 0.664, 0.2641, 0.664, 0.2164, 0.664, 0.2164, 0.5089, 0.2641, 0.5089, 0.2641, 0.5089, 0.2164, 0.5089, 0.2164, 0.3538, 0.2641, 0.3538, 0.2641, 0.3538, 0.2164, 0.3538, 0.2164, 0.1987, 0.2641, 0.1987, 0.2641, 0.1987, 0.2164, 0.1987, 0.2164, 0.04364, 0.2641, 0.04364, 0.7431, 0.09747, 0.7908, 0.09747, 0.7908, 0.2525, 0.7431, 0.2525, 0.7431, 0.2525, 0.7908, 0.2525, 0.7908, 0.4076, 0.7431, 0.4076, 0.7431, 0.4076, 0.7908, 0.4076, 0.7908, 0.5627, 0.7431, 0.5627, 0.7431, 0.5627, 0.7908, 0.5627, 0.7908, 0.7178, 0.7431, 0.7178, 0.7431, 0.7178, 0.7908, 0.7178, 0.7908, 0.8729, 0.7431, 0.8729, 0.7431, 0.8729, 0.7908, 0.8729, 0.7908, 1.028, 0.7431, 1.028, 0.2164, 0.9741, 0.1688, 0.9741, 0.1688, 0.819, 0.2164, 0.819, 0.2164, 0.819, 0.1688, 0.819, 0.1688, 0.664, 0.2164, 0.664, 0.2164, 0.664, 0.1688, 0.664, 0.1688, 0.5089, 0.2164, 0.5089, 0.2164, 0.5089, 0.1688, 0.5089, 0.1688, 0.3538, 0.2164, 0.3538, 0.2164, 0.3538, 0.1688, 0.3538, 0.1688, 0.1987, 0.2164, 0.1987, 0.2164, 0.1987, 0.1688, 0.1987, 0.1688, 0.04364, 0.2164, 0.04364, 0.7908, 0.09747, 0.8384, 0.09747, 0.8384, 0.2525, 0.7908, 0.2525, 0.7908, 0.2525, 0.8384, 0.2525, 0.8384, 0.4076, 0.7908, 0.4076, 0.7908, 0.4076, 0.8384, 0.4076, 0.8384, 0.5627, 0.7908, 0.5627, 0.7908, 0.5627, 0.8384, 0.5627, 0.8384, 0.7178, 0.7908, 0.7178, 0.7908, 0.7178, 0.8384, 0.7178, 0.8384, 0.8729, 0.7908, 0.8729, 0.7908, 0.8729, 0.8384, 0.8729, 0.8384, 1.028, 0.7908, 1.028, 0.1688, 0.9741, 0.1211, 0.9741, 0.1211, 0.819, 0.1688, 0.819, 0.1688, 0.819, 0.1211, 0.819, 0.1211, 0.664, 0.1688, 0.664, 0.1688, 0.664, 0.1211, 0.664, 0.1211, 0.5089, 0.1688, 0.5089, 0.1688, 0.5089, 0.1211, 0.5089, 0.1211, 0.3538, 0.1688, 0.3538, 0.1688, 0.3538, 0.1211, 0.3538, 0.1211, 0.1987, 0.1688, 0.1987, 0.1688, 0.1987, 0.1211, 0.1987, 0.1211, 0.04364, 0.1688, 0.04364, 0.8384, 0.09747, 0.8861, 0.09747, 0.8861, 0.2525, 0.8384, 0.2525, 0.8384, 0.2525, 0.8861, 0.2525, 0.8861, 0.4076, 0.8384, 0.4076, 0.8384, 0.4076, 0.8861, 0.4076, 0.8861, 0.5627, 0.8384, 0.5627, 0.8384, 0.5627, 0.8861, 0.5627, 0.8861, 0.7178, 0.8384, 0.7178, 0.8384, 0.7178, 0.8861, 0.7178, 0.8861, 0.8729, 0.8384, 0.8729, 0.8384, 0.8729, 0.8861, 0.8729, 0.8861, 1.028, 0.8384, 1.028, 0.1211, 0.9741, 0.07349, 0.9741, 0.07349, 0.819, 0.1211, 0.819, 0.1211, 0.819, 0.07349, 0.819, 0.07349, 0.664, 0.1211, 0.664, 0.1211, 0.664, 0.07349, 0.664, 0.07349, 0.5089, 0.1211, 0.5089, 0.1211, 0.5089, 0.07349, 0.5089, 0.07349, 0.3538, 0.1211, 0.3538, 0.1211, 0.3538, 0.07349, 0.3538, 0.07349, 0.1987, 0.1211, 0.1987, 0.1211, 0.1987, 0.07349, 0.1987, 0.07349, 0.04364, 0.1211, 0.04364, 0.8861, 0.09747, 0.9337, 0.09747, 0.9337, 0.2525, 0.8861, 0.2525, 0.8861, 0.2525, 0.9337, 0.2525, 0.9337, 0.4076, 0.8861, 0.4076, 0.8861, 0.4076, 0.9337, 0.4076, 0.9337, 0.5627, 0.8861, 0.5627, 0.8861, 0.5627, 0.9337, 0.5627, 0.9337, 0.7178, 0.8861, 0.7178, 0.8861, 0.7178, 0.9337, 0.7178, 0.9337, 0.8729, 0.8861, 0.8729, 0.8861, 0.8729, 0.9337, 0.8729, 0.9337, 1.028, 0.8861, 1.028, 0.07349, 0.9741, 0.02583, 0.9741, 0.02583, 0.819, 0.07349, 0.819, 0.07349, 0.819, 0.02583, 0.819, 0.02583, 0.664, 0.07349, 0.664, 0.07349, 0.664, 0.02583, 0.664, 0.02583, 0.5089, 0.07349, 0.5089, 0.07349, 0.5089, 0.02583, 0.5089, 0.02583, 0.3538, 0.07349, 0.3538, 0.07349, 0.3538, 0.02583, 0.3538, 0.02583, 0.1987, 0.07349, 0.1987, 0.07349, 0.1987, 0.02583, 0.1987, 0.02583, 0.04364, 0.07349, 0.04364, 0.9337, 0.09747, 0.9814, 0.09747, 0.9814, 0.2525, 0.9337, 0.2525, 0.9337, 0.2525, 0.9814, 0.2525, 0.9814, 0.4076, 0.9337, 0.4076, 0.9337, 0.4076, 0.9814, 0.4076, 0.9814, 0.5627, 0.9337, 0.5627, 0.9337, 0.5627, 0.9814, 0.5627, 0.9814, 0.7178, 0.9337, 0.7178, 0.9337, 0.7178, 0.9814, 0.7178, 0.9814, 0.8729, 0.9337, 0.8729, 0.9337, 0.8729, 0.9814, 0.8729, 0.9814, 1.028, 0.9337, 1.028, 0.02583, 0.9741, -0.02182, 0.9741, -0.02182, 0.819, 0.02583, 0.819, 0.02583, 0.819, -0.02182, 0.819, -0.02182, 0.664, 0.02583, 0.664, 0.02583, 0.664, -0.02182, 0.664, -0.02182, 0.5089, 0.02583, 0.5089, 0.02583, 0.5089, -0.02182, 0.5089, -0.02182, 0.3538, 0.02583, 0.3538, 0.02583, 0.3538, -0.02182, 0.3538, -0.02182, 0.1987, 0.02583, 0.1987, 0.02583, 0.1987, -0.02182, 0.1987, -0.02182, 0.04363, 0.02583, 0.04364, 0.9814, 0.09747, 1.029, 0.09747, 1.029, 0.2525, 0.9814, 0.2525, 0.9814, 0.2525, 1.029, 0.2525, 1.029, 0.4076, 0.9814, 0.4076, 0.9814, 0.4076, 1.029, 0.4076, 1.029, 0.5627, 0.9814, 0.5627, 0.9814, 0.5627, 1.029, 0.5627, 1.029, 0.7178, 0.9814, 0.7178, 0.9814, 0.7178, 1.029, 0.7178, 1.029, 0.8729, 0.9814, 0.8729, 0.9814, 0.8729, 1.029, 0.8729, 1.029, 1.028, 0.9814, 1.028, -0.02182, 0.9741, -0.06947, 0.9741, -0.06947, 0.819, -0.02182, 0.819, -0.02182, 0.819, -0.06947, 0.819, -0.06947, 0.664, -0.02182, 0.664, -0.02182, 0.664, -0.06947, 0.664, -0.06947, 0.5089, -0.02182, 0.5089, -0.02182, 0.5089, -0.06947, 0.5089, -0.06947, 0.3538, -0.02182, 0.3538, -0.02182, 0.3538, -0.06947, 0.3538, -0.06947, 0.1987, -0.02182, 0.1987, -0.02182, 0.1987, -0.06947, 0.1987, -0.06947, 0.04363, -0.02182, 0.04363, 1.029, 0.09747, 1.077, 0.09747, 1.077, 0.2525, 1.029, 0.2525, 1.029, 0.2525, 1.077, 0.2525, 1.077, 0.4076, 1.029, 0.4076, 1.029, 0.4076, 1.077, 0.4076, 1.077, 0.5627, 1.029, 0.5627, 1.029, 0.5627, 1.077, 0.5627, 1.077, 0.7178, 1.029, 0.7178, 1.029, 0.7178, 1.077, 0.7178, 1.077, 0.8729, 1.029, 0.8729, 1.029, 0.8729, 1.077, 0.8729, 1.077, 1.028, 1.029, 1.028])
me_torus.materials.append(mat_material_001)
me_torus.use_remesh_fix_poles = True
me_torus.use_remesh_preserve_attributes = False
me_torus.update()

# ---- objects
ob_torus = bpy.data.objects.new('Torus', me_torus)

# ---- transforms, parenting, visibility, modifiers, constraints
ob_torus.location = (0.0, 0.0, 0.0)
ob_torus.rotation_euler = (1.571, -0.0, 0.0)
ob_torus.scale = (6.82, 6.82, 6.82)

# ---- collection membership
col_collection.objects.link(ob_torus)

# ---- scene / render settings (as saved in the file)
scene.frame_start = 1; scene.frame_end = 250; scene.frame_set(1)
scene.render.engine = 'BLENDER_EEVEE_NEXT'
scene.cycles.sampling_pattern = 'TABULATED_SOBOL'
scene.cycles.use_light_tree = False
scene.view_settings.view_transform = 'Filmic'
bpy.context.view_layer.update()

# ---- added for rendering (the .blend has no active camera and no usable light): camera, sun
cam_auto = bpy.data.cameras.new('AutoCamera')
cam_auto.lens = 50.0
cam_auto.sensor_width = 36.0
cam_auto.clip_end = 1000.0
ob_auto_camera = bpy.data.objects.new('AutoCamera', cam_auto)
scene.collection.objects.link(ob_auto_camera)
ob_auto_camera.location = (17.9176, -21.5011, 18.5967)
ob_auto_camera.rotation_euler = (1.09748, -7.21219e-08, 0.694738)
scene.camera = ob_auto_camera
light_auto_sun = bpy.data.lights.new('AutoSun', 'SUN')
light_auto_sun.energy = 3.0
light_auto_sun.angle = 0.0523599
ob_auto_sun = bpy.data.objects.new('AutoSun', light_auto_sun)
scene.collection.objects.link(ob_auto_sun)
ob_auto_sun.rotation_euler = (0.872665, 0.174533, 0.523599)
bpy.context.view_layer.update()
